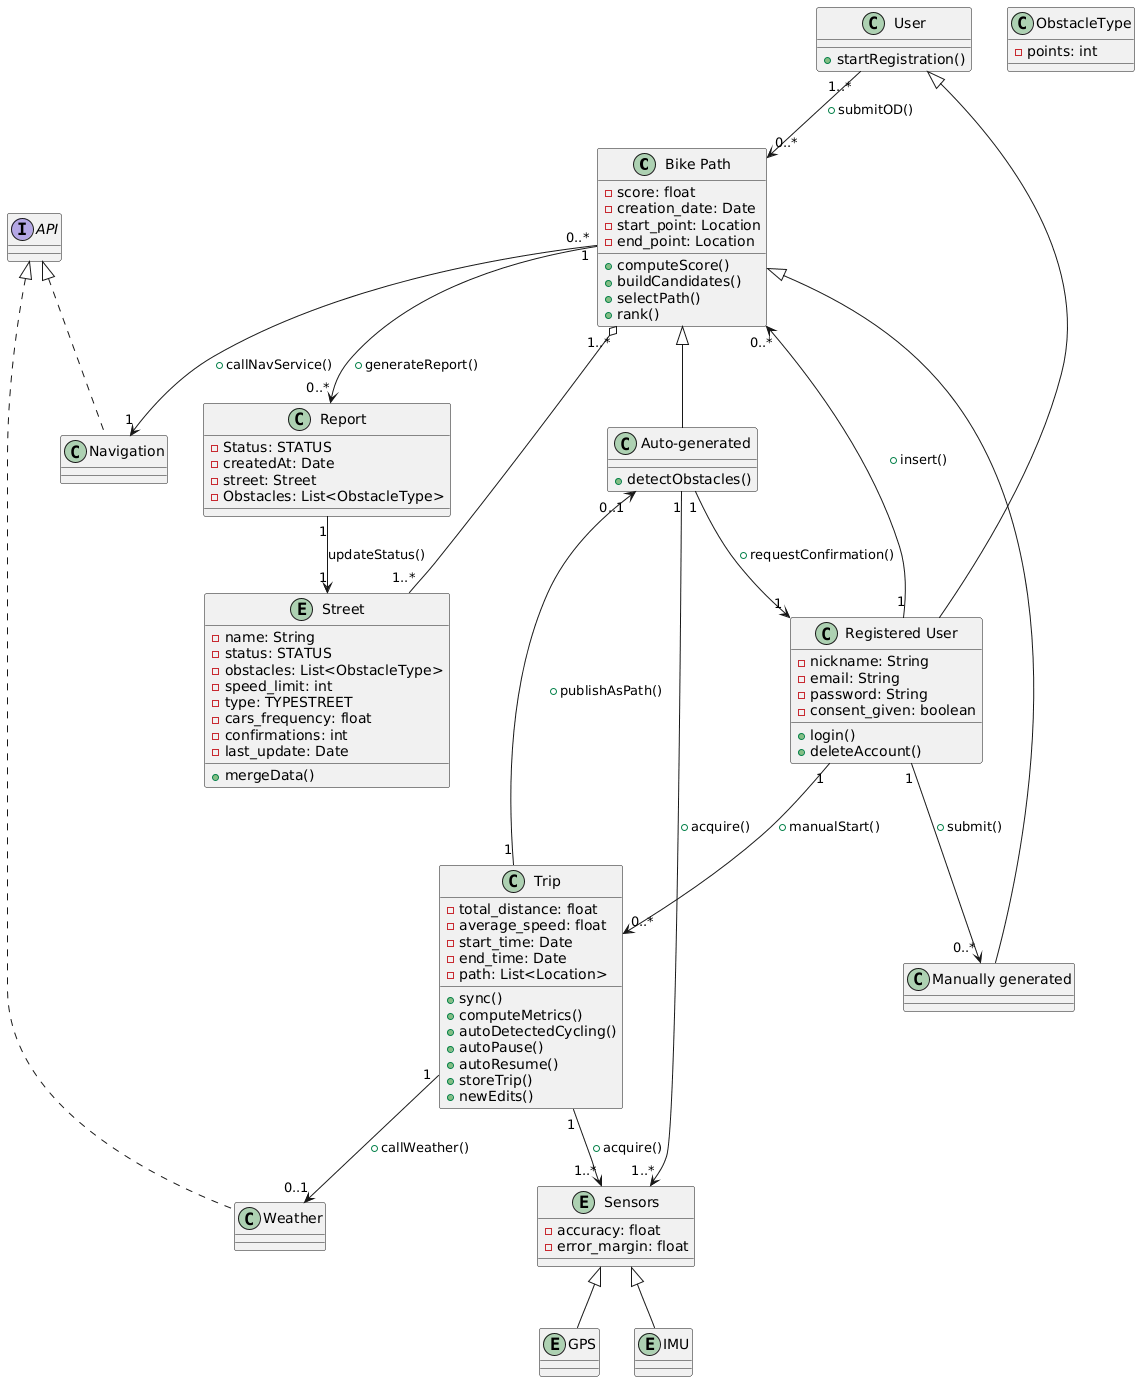

The diagram above was rendered by PlantUML. Its source (embedded in the PNG):
@startuml
class "Bike Path"{
  - score: float
  - creation_date: Date
  - start_point: Location
  - end_point: Location
  + computeScore()
  + buildCandidates()
  + selectPath()
  + rank()
}
class "Auto-generated"{
  + detectObstacles()
}
class "Manually generated"
class User{
  + startRegistration()
}
class "Registered User"{
  - nickname: String
  - email: String
  - password: String
  - consent_given: boolean
  + login()
  + deleteAccount()
}
class Trip{
  - total_distance: float
  - average_speed: float
  - start_time: Date
  - end_time: Date
  - path: List<Location>
  + sync()
  + computeMetrics()
  + autoDetectedCycling()
  + autoPause()
  + autoResume()
  + storeTrip()
  + newEdits()
}
entity Street{
  - name: String
  - status: STATUS
  - obstacles: List<ObstacleType>
  - speed_limit: int
  - type: TYPESTREET
  - cars_frequency: float
  - confirmations: int
  - last_update: Date
  + mergeData()
}
entity Sensors{
  - accuracy: float
  - error_margin: float
}
entity GPS
entity IMU
interface API
class Weather
class Navigation
class Report{
  - Status: STATUS
  - createdAt: Date
  - street: Street
  - Obstacles: List<ObstacleType>
}
class "ObstacleType"{
  - points: int
}
"Bike Path" <|-- "Auto-generated"
"Bike Path" <|-- "Manually generated"
User <|-- "Registered User"
Sensors <|-- GPS
Sensors <|-- IMU
API <|.. Weather
API <|.. Navigation
"Bike Path" "1..*" o-- "1..*"	Street
User "1..*" --> "0..*" "Bike Path" : + submitOD()
"Registered User" "1" --> "0..*"	Trip : + manualStart()
"Registered User" "1" --> "0..*"	"Bike Path" : + insert()
"Bike Path" "0..*" --> "1" Navigation : + callNavService()
"Auto-generated" "1" -->	"1..*" Sensors : + acquire()
Trip "1" -->	"1..*"	Sensors : + acquire()
Trip "1" --> "0..1"	Weather : + callWeather()
"Bike Path" "1" --> "0..*" Report : + generateReport()
Report "1" --> "1" Street : updateStatus()
Trip "1" --> "0..1" "Auto-generated" : + publishAsPath()
"Auto-generated" "1" --> "1" "Registered User" : + requestConfirmation()
"Registered User" "1" --> "0..*" "Manually generated" : + submit()
@enduml